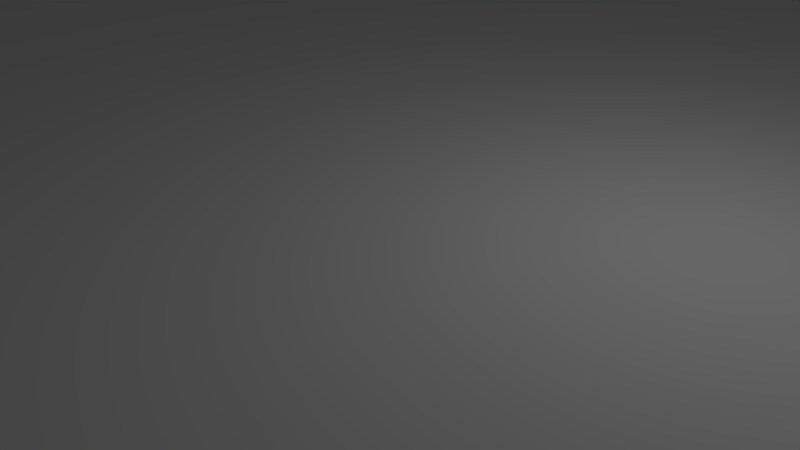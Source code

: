 # Source: TrainingArea2.blend  (saved by Blender 2.79.0; exported with 4.5.12 LTS)
import bpy
from mathutils import Matrix  # noqa: F401  (used for matrix-valued properties, if any)

bpy.ops.wm.read_factory_settings(use_empty=True)
scene = bpy.context.scene
scene.name = 'Scene'

# ---- collections
col_collection_1 = bpy.data.collections.new('Collection 1'); scene.collection.children.link(col_collection_1)

# ---- materials (node trees are filled in below, after node groups)
mat_material = bpy.data.materials.new('Material')
mat_material.alpha_threshold = 0.0
mat_material.use_transparent_shadow = False
mat_material.roughness = 0.5
mat_material.line_color = (0.0, 0.0, 0.0, 1.0)

# ---- material node trees

# ---- world
world_world = bpy.data.worlds.new('World'); scene.world = world_world
world_world.color = (0.05088, 0.05088, 0.05088)
world_world.use_sun_shadow = False
world_world.sun_shadow_jitter_overblur = 0.0
world_world.cycles.sampling_method = 'MANUAL'

# ---- cameras
cam_camera = bpy.data.cameras.new('Camera')
cam_camera.clip_end = 100.0
cam_camera.lens = 35.0
cam_camera.sensor_width = 32.0
cam_camera.sensor_height = 18.0
cam_camera.ortho_scale = 7.314
cam_camera.dof.focus_distance = 0.0
cam_camera.dof.aperture_fstop = 128.0

# ---- lights
light_lamp = bpy.data.lights.new('Lamp', 'POINT')
light_lamp.transmission_factor = 0.0
light_lamp.cutoff_distance = 30.0
light_lamp.energy = 100.0
light_lamp.shadow_buffer_clip_start = 1.001
light_lamp.shadow_soft_size = 0.1
light_lamp.shadow_maximum_resolution = 0.006
light_lamp.use_absolute_resolution = True

# ---- meshes
me_cube = bpy.data.meshes.new('Cube')
me_cube.from_pydata([(1.0, 1.0, -1.0), (1.0, -1.0, -1.0), (-1.0, -1.0, -1.0), (-1.0, 1.0, -1.0), (1.0, 1.0, 1.0), (1.0, -1.0, 1.0), (-1.0, -1.0, 1.0), (-1.0, 1.0, 1.0)], [], [(0, 1, 2, 3), (4, 7, 6, 5), (0, 4, 5, 1), (1, 5, 6, 2), (2, 6, 7, 3), (4, 0, 3, 7)])
_uv = me_cube.uv_layers.new(name='UVMap')
_uv.uv.foreach_set('vector', [2.561e-07, 8.595, 4.297, 8.595, 4.297, 12.89, 0.0, 12.89, 8.595, 4.297, 8.595, 8.595, 4.297, 8.595, 4.297, 4.297, 8.595, 4.297, 4.297, 4.297, 4.297, 0.0, 8.595, 2.561e-07, 3.842e-07, 4.297, 0.0, 1.665e-06, 4.297, 0.0, 4.297, 4.297, 12.89, 4.297, 8.595, 4.297, 8.595, 1.153e-06, 12.89, 0.0, 0.0, 4.297, 4.297, 4.297, 4.297, 8.595, 3.842e-07, 8.595])
me_cube.materials.append(mat_material)
me_cube.use_remesh_preserve_volume = False
me_cube.use_remesh_preserve_attributes = False
me_cube.use_mirror_vertex_groups = False
me_cube.update()

# ---- objects
ob_cube = bpy.data.objects.new('Cube', me_cube)
ob_lamp = bpy.data.objects.new('Lamp', light_lamp)
ob_camera = bpy.data.objects.new('Camera', cam_camera)

# ---- transforms, parenting, visibility, modifiers, constraints
ob_cube.location = (0.0, 0.0, 0.0)
ob_cube.scale = (115.0, 115.0, -1.246)
ob_cube.lock_rotations_4d = False
ob_cube.empty_display_type = 'ARROWS'
ob_cube.lineart.crease_threshold = 0.0
ob_lamp.location = (4.076, 1.005, 5.904)
ob_lamp.rotation_euler = (0.6503, 0.05522, 1.866)
ob_lamp.lock_rotations_4d = False
ob_lamp.empty_display_type = 'ARROWS'
ob_lamp.color = (0.0, 0.0, 0.0, 0.0)
ob_lamp.lineart.crease_threshold = 0.0
ob_camera.location = (7.481, -6.508, 5.344)
ob_camera.rotation_euler = (1.109, 0.0, 0.8149)
ob_camera.lock_rotations_4d = False
ob_camera.empty_display_type = 'ARROWS'
ob_camera.color = (0.0, 0.0, 0.0, 0.0)
ob_camera.display_type = 'WIRE'
ob_camera.lineart.crease_threshold = 0.0

# ---- collection membership
col_collection_1.objects.link(ob_cube)
col_collection_1.objects.link(ob_lamp)
col_collection_1.objects.link(ob_camera)

# ---- scene / render settings (as saved in the file)
scene.camera = ob_camera
scene.frame_start = 1; scene.frame_end = 250; scene.frame_set(1)
scene.render.engine = 'BLENDER_EEVEE_NEXT'
scene.render.resolution_percentage = 50
scene.render.dither_intensity = 0.0
scene.cycles.use_denoising = False
scene.cycles.samples = 128
scene.cycles.sampling_pattern = 'TABULATED_SOBOL'
scene.cycles.use_adaptive_sampling = False
scene.cycles.use_light_tree = False
scene.cycles.blur_glossy = 0.0
scene.cycles.sample_clamp_indirect = 0.0
scene.view_settings.view_transform = 'Standard'
bpy.context.view_layer.update()

